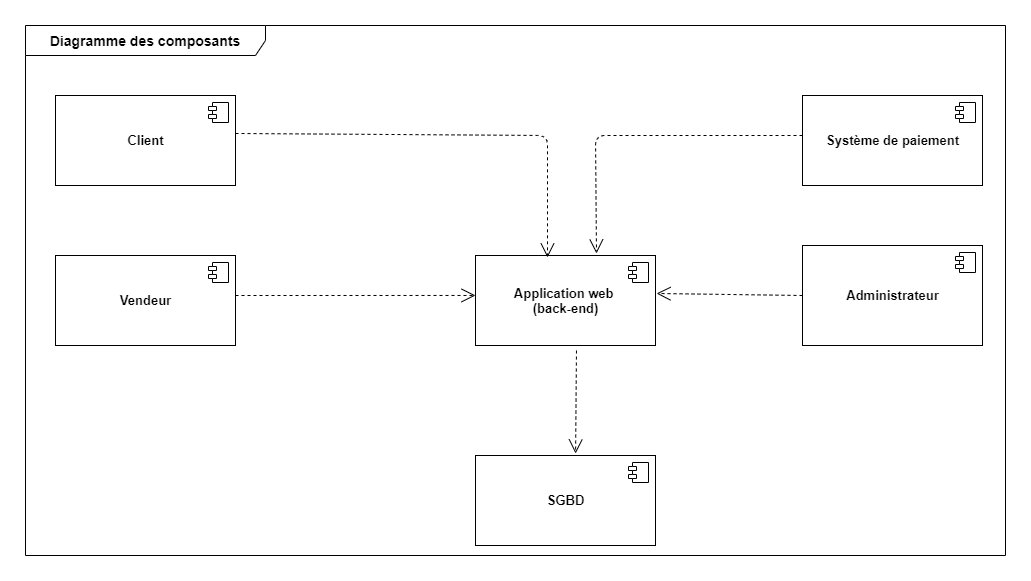

The diagram above was exported from draw.io. Its source (the exported page's mxGraphModel, read from the mxfile embedded in the PNG):
<mxGraphModel dx="852" dy="486" grid="1" gridSize="10" guides="1" tooltips="1" connect="1" arrows="1" fold="1" page="1" pageScale="1" pageWidth="827" pageHeight="1169" math="0" shadow="0">
  <root>
    <mxCell id="0" />
    <mxCell id="1" parent="0" />
    <mxCell id="BKmnt3rw1emA0d8R2IYF-2" value="&lt;b&gt;&lt;font style=&quot;font-size: 14px&quot;&gt;Diagramme des composants&lt;/font&gt;&lt;/b&gt;" style="shape=umlFrame;whiteSpace=wrap;html=1;width=240;height=30;" vertex="1" parent="1">
      <mxGeometry x="50" y="90" width="980" height="530" as="geometry" />
    </mxCell>
    <mxCell id="BKmnt3rw1emA0d8R2IYF-3" value="&lt;b style=&quot;font-size: 13px&quot;&gt;Application web&amp;nbsp;&lt;br&gt;(back-end)&lt;/b&gt;" style="html=1;dropTarget=0;" vertex="1" parent="1">
      <mxGeometry x="500" y="320" width="180" height="90" as="geometry" />
    </mxCell>
    <mxCell id="BKmnt3rw1emA0d8R2IYF-4" value="" style="shape=module;jettyWidth=8;jettyHeight=4;" vertex="1" parent="BKmnt3rw1emA0d8R2IYF-3">
      <mxGeometry x="1" width="20" height="20" relative="1" as="geometry">
        <mxPoint x="-27" y="7" as="offset" />
      </mxGeometry>
    </mxCell>
    <mxCell id="BKmnt3rw1emA0d8R2IYF-5" value="&lt;b&gt;&lt;font style=&quot;font-size: 13px&quot;&gt;Client&lt;/font&gt;&lt;/b&gt;" style="html=1;dropTarget=0;" vertex="1" parent="1">
      <mxGeometry x="80" y="160" width="180" height="90" as="geometry" />
    </mxCell>
    <mxCell id="BKmnt3rw1emA0d8R2IYF-6" value="" style="shape=module;jettyWidth=8;jettyHeight=4;" vertex="1" parent="BKmnt3rw1emA0d8R2IYF-5">
      <mxGeometry x="1" width="20" height="20" relative="1" as="geometry">
        <mxPoint x="-27" y="7" as="offset" />
      </mxGeometry>
    </mxCell>
    <mxCell id="BKmnt3rw1emA0d8R2IYF-7" value="&lt;b&gt;&lt;font style=&quot;font-size: 13px&quot;&gt;Vendeur&lt;/font&gt;&lt;/b&gt;" style="html=1;dropTarget=0;" vertex="1" parent="1">
      <mxGeometry x="80" y="320" width="180" height="90" as="geometry" />
    </mxCell>
    <mxCell id="BKmnt3rw1emA0d8R2IYF-8" value="" style="shape=module;jettyWidth=8;jettyHeight=4;" vertex="1" parent="BKmnt3rw1emA0d8R2IYF-7">
      <mxGeometry x="1" width="20" height="20" relative="1" as="geometry">
        <mxPoint x="-27" y="7" as="offset" />
      </mxGeometry>
    </mxCell>
    <mxCell id="BKmnt3rw1emA0d8R2IYF-9" value="&lt;b&gt;&lt;font style=&quot;font-size: 13px&quot;&gt;SGBD&lt;/font&gt;&lt;/b&gt;" style="html=1;dropTarget=0;" vertex="1" parent="1">
      <mxGeometry x="500" y="520" width="180" height="90" as="geometry" />
    </mxCell>
    <mxCell id="BKmnt3rw1emA0d8R2IYF-10" value="" style="shape=module;jettyWidth=8;jettyHeight=4;" vertex="1" parent="BKmnt3rw1emA0d8R2IYF-9">
      <mxGeometry x="1" width="20" height="20" relative="1" as="geometry">
        <mxPoint x="-27" y="7" as="offset" />
      </mxGeometry>
    </mxCell>
    <mxCell id="BKmnt3rw1emA0d8R2IYF-11" value="&lt;font style=&quot;font-size: 13px&quot;&gt;&lt;b&gt;Administrateur&lt;/b&gt;&lt;/font&gt;" style="html=1;dropTarget=0;" vertex="1" parent="1">
      <mxGeometry x="827" y="310" width="180" height="100" as="geometry" />
    </mxCell>
    <mxCell id="BKmnt3rw1emA0d8R2IYF-12" value="" style="shape=module;jettyWidth=8;jettyHeight=4;" vertex="1" parent="BKmnt3rw1emA0d8R2IYF-11">
      <mxGeometry x="1" width="20" height="20" relative="1" as="geometry">
        <mxPoint x="-27" y="7" as="offset" />
      </mxGeometry>
    </mxCell>
    <mxCell id="BKmnt3rw1emA0d8R2IYF-13" value="&lt;font style=&quot;font-size: 13px&quot;&gt;&lt;b&gt;Système de paiement&lt;/b&gt;&lt;/font&gt;" style="html=1;dropTarget=0;" vertex="1" parent="1">
      <mxGeometry x="827" y="160" width="180" height="90" as="geometry" />
    </mxCell>
    <mxCell id="BKmnt3rw1emA0d8R2IYF-14" value="" style="shape=module;jettyWidth=8;jettyHeight=4;" vertex="1" parent="BKmnt3rw1emA0d8R2IYF-13">
      <mxGeometry x="1" width="20" height="20" relative="1" as="geometry">
        <mxPoint x="-27" y="7" as="offset" />
      </mxGeometry>
    </mxCell>
    <mxCell id="BKmnt3rw1emA0d8R2IYF-24" value="" style="endArrow=open;endFill=1;endSize=12;html=1;entryX=0;entryY=0.444;entryDx=0;entryDy=0;entryPerimeter=0;dashed=1;" edge="1" parent="1" target="BKmnt3rw1emA0d8R2IYF-3">
      <mxGeometry width="160" relative="1" as="geometry">
        <mxPoint x="260" y="360" as="sourcePoint" />
        <mxPoint x="420" y="360" as="targetPoint" />
      </mxGeometry>
    </mxCell>
    <mxCell id="BKmnt3rw1emA0d8R2IYF-31" value="" style="endArrow=open;endFill=1;endSize=12;html=1;dashed=1;" edge="1" parent="1">
      <mxGeometry width="160" relative="1" as="geometry">
        <mxPoint x="827" y="200" as="sourcePoint" />
        <mxPoint x="621" y="318" as="targetPoint" />
        <Array as="points">
          <mxPoint x="620" y="200" />
        </Array>
      </mxGeometry>
    </mxCell>
    <mxCell id="BKmnt3rw1emA0d8R2IYF-32" value="" style="endArrow=open;endFill=1;endSize=12;html=1;dashed=1;entryX=0.556;entryY=-0.022;entryDx=0;entryDy=0;entryPerimeter=0;exitX=0.561;exitY=1.056;exitDx=0;exitDy=0;exitPerimeter=0;" edge="1" parent="1" source="BKmnt3rw1emA0d8R2IYF-3" target="BKmnt3rw1emA0d8R2IYF-9">
      <mxGeometry width="160" relative="1" as="geometry">
        <mxPoint x="380" y="400" as="sourcePoint" />
        <mxPoint x="540" y="400" as="targetPoint" />
      </mxGeometry>
    </mxCell>
    <mxCell id="BKmnt3rw1emA0d8R2IYF-33" value="" style="endArrow=open;endFill=1;endSize=12;html=1;dashed=1;entryX=0.4;entryY=0.022;entryDx=0;entryDy=0;entryPerimeter=0;exitX=1;exitY=0.422;exitDx=0;exitDy=0;exitPerimeter=0;" edge="1" parent="1" source="BKmnt3rw1emA0d8R2IYF-5" target="BKmnt3rw1emA0d8R2IYF-3">
      <mxGeometry width="160" relative="1" as="geometry">
        <mxPoint x="462" y="200" as="sourcePoint" />
        <mxPoint x="540" y="400" as="targetPoint" />
        <Array as="points">
          <mxPoint x="572" y="200" />
        </Array>
      </mxGeometry>
    </mxCell>
    <mxCell id="BKmnt3rw1emA0d8R2IYF-34" value="" style="endArrow=open;endFill=1;endSize=12;html=1;dashed=1;exitX=0;exitY=0.5;exitDx=0;exitDy=0;entryX=1.006;entryY=0.422;entryDx=0;entryDy=0;entryPerimeter=0;" edge="1" parent="1" source="BKmnt3rw1emA0d8R2IYF-11" target="BKmnt3rw1emA0d8R2IYF-3">
      <mxGeometry width="160" relative="1" as="geometry">
        <mxPoint x="650" y="450" as="sourcePoint" />
        <mxPoint x="810" y="450" as="targetPoint" />
      </mxGeometry>
    </mxCell>
  </root>
</mxGraphModel>